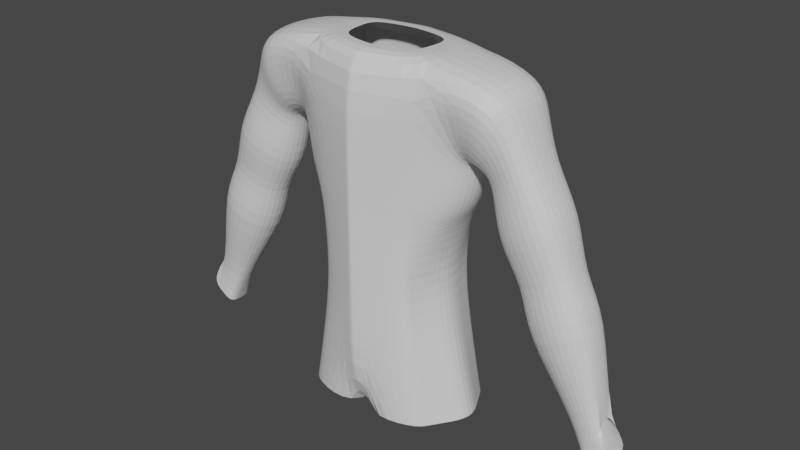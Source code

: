 # Source: cuerpo_hombre.blend  (saved by Blender 3.1.7; exported with 4.5.12 LTS)
import bpy
from mathutils import Matrix  # noqa: F401  (used for matrix-valued properties, if any)

bpy.ops.wm.read_factory_settings(use_empty=True)
scene = bpy.context.scene
scene.name = 'Scene'

# ---- collections
col_collection = bpy.data.collections.new('Collection'); scene.collection.children.link(col_collection)

# ---- materials (node trees are filled in below, after node groups)
mat_material = bpy.data.materials.new('Material')
mat_material.alpha_threshold = 0.0
mat_material.use_transparent_shadow = False
mat_material.line_color = (0.0, 0.0, 0.0, 1.0)

# ---- material node trees
mat_material.use_nodes = True; mat_material.node_tree.nodes.clear()
_N = mat_material.node_tree.nodes; _L = mat_material.node_tree.links
n0 = _N.new('ShaderNodeOutputMaterial'); n0.name = 'Material Output'; n0.location = (300, 300)
n1 = _N.new('ShaderNodeBsdfPrincipled'); n1.name = 'Principled BSDF'; n1.location = (10, 300)
n1.distribution = 'GGX'
n1.subsurface_method = 'RANDOM_WALK_SKIN'
n1.inputs[2].default_value = 0.4
n1.inputs[3].default_value = 1.45
n1.inputs[27].default_value = (0.0, 0.0, 0.0, 1.0)
n1.inputs[28].default_value = 1.0
_L.new(n1.outputs[0], n0.inputs[0])
n0.is_active_output = True

# ---- world
world_world = bpy.data.worlds.new('World'); scene.world = world_world
world_world.use_nodes = True; world_world.node_tree.nodes.clear()
_N = world_world.node_tree.nodes; _L = world_world.node_tree.links
n0 = _N.new('ShaderNodeOutputWorld'); n0.name = 'World Output'; n0.location = (300, 300)
n1 = _N.new('ShaderNodeBackground'); n1.name = 'Background'; n1.location = (10, 300)
n1.inputs[0].default_value = (0.05088, 0.05088, 0.05088, 1.0)
_L.new(n1.outputs[0], n0.inputs[0])
n0.is_active_output = True
world_world.color = (0.05088, 0.05088, 0.05088)
world_world.use_sun_shadow = False
world_world.sun_shadow_jitter_overblur = 0.0

# ---- meshes
me_cube = bpy.data.meshes.new('Cube')
me_cube.from_pydata([(0.8056, 0.7484, 0.6137), (1.115, 0.7484, -1.0), (0.7027, -0.7613, 0.6137), (0.9729, -0.7613, -1.0), (0.0, 0.09867, -1.197), (0.1064, 0.08796, -1.197), (0.7027, -0.7613, 2.084), (0.07162, -0.9757, 0.6137), (0.0, 1.197, -1.0), (0.0, -1.0, 0.6137), (0.0, -1.0, -1.0), (0.0, 0.9403, 0.6137), (0.1137, 1.152, -1.0), (1.079, 0.0, 0.6137), (0.0821, 0.9208, 0.6137), (1.493, 0.0, -1.0), (0.09915, -0.9757, -1.0), (0.8056, 0.7484, 2.084), (0.07162, -0.9757, 2.084), (0.0, -1.0, 2.084), (0.0, 0.9403, 2.084), (1.138, 0.0, 2.084), (0.0821, 0.9208, 2.084), (0.8056, 0.7484, 1.349), (0.0821, 0.9208, 1.349), (0.9597, 0.0, 1.349), (0.07162, -0.9757, 1.349), (0.7027, -0.7613, 1.349), (0.0, 0.9403, 1.349), (0.0, -1.0, 1.349), (1.027, -0.7613, 4.565), (1.163, 0.7484, 4.565), (0.07177, -0.9757, 4.565), (0.0, -1.0, 4.565), (0.0, 0.9403, 4.565), (1.551, 6.985e-09, 3.08), (0.08516, 0.9208, 4.565), (0.7507, -0.7613, 2.618), (1.445, 0.0, 2.618), (0.8609, 0.7484, 2.618), (0.08277, 0.9208, 2.618), (0.07165, -0.9757, 2.618), (0.0, -1.0, 2.618), (0.0, 0.9403, 2.618), (0.7267, -0.7613, 2.351), (0.8332, 0.7484, 2.351), (0.07164, -0.9757, 2.351), (0.0, -1.0, 2.351), (1.332, 0.0, 2.351), (0.08243, 0.9208, 2.351), (0.0, 0.9403, 2.351), (1.526, 0.0, 2.989), (0.08324, 0.9208, 2.989), (0.0, 0.9403, 2.989), (0.7841, -0.7613, 2.989), (0.8994, 0.7484, 2.989), (0.07168, -0.9757, 2.989), (0.0, -1.0, 2.989), (0.8908, -0.3806, 0.6137), (1.233, -0.3806, -1.0), (1.06, -0.3806, 2.084), (0.8312, -0.3806, 1.349), (1.386, -0.3806, 3.285), (1.283, -0.3806, 2.618), (1.192, -0.3806, 2.351), (1.34, -0.3806, 2.989), (1.304, 0.3742, -1.0), (0.9422, 0.3742, 0.6137), (1.111, 0.3742, 2.084), (0.8826, 0.3742, 1.349), (1.447, 0.3742, 3.285), (1.338, 0.3742, 2.618), (1.245, 0.3742, 2.351), (1.398, 0.3742, 2.989), (0.6111, -0.3899, 4.565), (0.07393, -0.4744, 4.565), (0.0, 0.4283, 4.565), (0.07832, 0.424, 4.565), (0.0, -0.4797, 4.565), (0.6876, 0.3561, 4.565), (1.946, -0.6585, 4.356), (2.02, 0.6429, 4.338), (1.616, 0.0008982, 3.055), (1.628, -0.4554, 3.258), (1.663, 0.4519, 3.251), (1.095, -0.006422, 4.565), (0.6493, -0.0169, 4.565), (2.044, -0.008328, 4.422), (0.7968, -0.5709, 0.6137), (0.8811, -0.5709, 2.084), (0.767, -0.5709, 1.349), (1.206, -0.5709, 3.925), (1.017, -0.5709, 2.618), (0.9591, -0.5709, 2.351), (1.062, -0.5709, 2.989), (1.103, -0.5709, -1.0), (1.787, -0.6578, 3.813), (1.21, 0.5613, -1.0), (0.8739, 0.5613, 0.6137), (0.9582, 0.5613, 2.084), (0.8441, 0.5613, 1.349), (1.305, 0.5613, 3.925), (1.1, 0.5613, 2.618), (1.039, 0.5613, 2.351), (1.149, 0.5613, 2.989), (1.843, 0.6481, 3.802), (2.179, -0.4992, 4.049), (2.231, 0.4848, 4.028), (1.72, 0.0002313, 2.986), (1.758, -0.3987, 3.156), (1.787, 0.3946, 3.145), (2.258, -0.007782, 4.085), (1.965, -0.5793, 3.603), (2.011, 0.57, 3.587), (2.414, -0.4255, 3.371), (2.443, 0.4128, 3.333), (1.754, -0.001088, 2.873), (1.838, -0.2868, 2.965), (1.853, 0.2813, 2.948), (2.488, -0.00688, 3.363), (2.126, -0.4178, 3.168), (2.148, 0.4087, 3.141), (3.028, -0.307, 1.965), (3.043, 0.2942, 1.934), (2.283, -0.001088, 1.595), (2.381, -0.2868, 1.671), (2.393, 0.2813, 1.652), (3.079, -0.006783, 1.95), (2.728, -0.3845, 1.831), (2.744, 0.3748, 1.803), (2.002, 0.3978, 2.23), (2.442, 0.5728, 2.465), (2.851, -0.4279, 2.745), (2.414, -0.5823, 2.505), (1.984, -0.4019, 2.255), (2.877, 0.4135, 2.704), (2.924, -0.007747, 2.731), (1.856, 0.0002686, 2.138), (3.625, -0.1664, 0.01161), (3.634, 0.1553, -0.004629), (3.209, -0.002555, -0.1945), (3.264, -0.1622, -0.1522), (3.27, 0.1552, -0.1627), (3.653, -0.005733, 0.003838), (3.45, -0.2261, -0.06553), (3.459, 0.2169, -0.08188), (3.388, 0.3716, 1.417), (3.433, -0.0076, 1.437), (2.491, -0.3868, 1.059), (2.358, 9.129e-05, 0.9566), (2.506, 0.3825, 1.034), (2.952, 0.5469, 1.224), (3.368, -0.3859, 1.456), (2.929, -0.5564, 1.265), (3.917, -0.2386, -0.5193), (3.917, 0.2295, -0.5193), (3.492, -0.001938, -0.8172), (3.492, -0.2386, -0.8172), (3.492, 0.2295, -0.8172), (3.917, -0.006145, -0.5193), (3.703, -0.2386, -0.6689), (3.714, 0.2295, -0.6614)], [(156, 159)], [(24, 28, 20, 22), (95, 88, 2, 3), (12, 14, 0, 1), (16, 10, 4, 5), (16, 7, 9, 10), (26, 27, 6, 18), (5, 4, 8, 12), (8, 11, 14, 12), (66, 67, 13, 15), (100, 23, 17, 99), (3, 2, 7, 16), (23, 24, 22, 17), (29, 26, 18, 19), (61, 25, 21, 60), (58, 13, 25, 61), (9, 7, 26, 29), (0, 14, 24, 23), (98, 0, 23, 100), (7, 2, 27, 26), (14, 11, 28, 24), (65, 51, 35, 62), (55, 52, 36, 31), (104, 55, 31, 101), (56, 54, 30, 32), (57, 56, 32, 33), (52, 53, 34, 36), (49, 50, 43, 40), (47, 46, 41, 42), (46, 44, 37, 41), (103, 45, 39, 102), (45, 49, 40, 39), (64, 48, 38, 63), (60, 21, 48, 64), (17, 22, 49, 45), (99, 17, 45, 103), (18, 6, 44, 46), (19, 18, 46, 47), (22, 20, 50, 49), (40, 43, 53, 52), (42, 41, 56, 57), (41, 37, 54, 56), (102, 39, 55, 104), (39, 40, 52, 55), (63, 38, 51, 65), (92, 63, 65, 94), (89, 60, 64, 93), (93, 64, 63, 92), (94, 65, 62, 91), (88, 58, 61, 90), (90, 61, 60, 89), (15, 13, 58, 59), (38, 71, 73, 51), (21, 68, 72, 48), (48, 72, 71, 38), (51, 73, 70, 35), (13, 67, 69, 25), (25, 69, 68, 21), (97, 98, 67, 66), (33, 32, 75, 78), (85, 31, 79, 86), (36, 34, 76, 77), (31, 36, 77, 79), (32, 30, 74, 75), (62, 35, 82, 83), (85, 30, 80, 87), (35, 70, 84, 82), (91, 62, 83, 96), (101, 31, 81, 105), (31, 85, 87, 81), (30, 85, 86, 74), (30, 91, 96, 80), (27, 90, 89, 6), (2, 88, 90, 27), (54, 94, 91, 30), (44, 93, 92, 37), (6, 89, 93, 44), (37, 92, 94, 54), (59, 58, 88, 95), (70, 101, 105, 84), (1, 0, 98, 97), (71, 102, 104, 73), (68, 99, 103, 72), (72, 103, 102, 71), (73, 104, 101, 70), (67, 98, 100, 69), (69, 100, 99, 68), (81, 87, 111, 107), (83, 82, 108, 109), (105, 81, 107, 113), (82, 84, 110, 108), (96, 83, 109, 112), (87, 80, 106, 111), (84, 105, 113, 110), (80, 96, 112, 106), (112, 109, 117, 120), (107, 111, 119, 115), (109, 108, 116, 117), (108, 110, 118, 116), (113, 107, 115, 121), (111, 106, 114, 119), (110, 113, 121, 118), (106, 112, 120, 114), (130, 131, 129, 126), (132, 133, 128, 122), (133, 134, 125, 128), (135, 136, 127, 123), (134, 137, 124, 125), (137, 130, 126, 124), (131, 135, 123, 129), (136, 132, 122, 127), (119, 114, 132, 136), (121, 115, 135, 131), (116, 118, 130, 137), (117, 116, 137, 134), (115, 119, 136, 135), (120, 117, 134, 133), (114, 120, 133, 132), (118, 121, 131, 130), (146, 147, 143, 139), (148, 149, 140, 141), (149, 150, 142, 140), (151, 146, 139, 145), (147, 152, 138, 143), (150, 151, 145, 142), (152, 153, 144, 138), (153, 148, 141, 144), (128, 125, 148, 153), (122, 128, 153, 152), (126, 129, 151, 150), (127, 122, 152, 147), (129, 123, 146, 151), (124, 126, 150, 149), (125, 124, 149, 148), (123, 127, 147, 146), (141, 140, 156, 157), (140, 142, 158, 156), (145, 139, 155, 161), (142, 145, 161, 158), (138, 144, 160, 154), (144, 141, 157, 160)])
_uv = me_cube.uv_layers.new(name='UVMap')
_uv.uv.foreach_set('vector', [0.5769, 0.3877, 0.5769, 0.375, 0.5769, 0.375, 0.5769, 0.3877, 0.375, 0.7188, 0.5767, 0.7187, 0.5767, 0.75, 0.375, 0.75, 0.375, 0.3877, 0.5769, 0.3877, 0.5767, 0.5, 0.375, 0.5, 0.375, 0.8623, 0.375, 0.875, 0.375, 0.625, 0.375, 0.625, 0.375, 0.8623, 0.5767, 0.8623, 0.5767, 0.875, 0.375, 0.875, 0.5767, 0.8623, 0.5767, 0.75, 0.5767, 0.75, 0.5767, 0.8623, 0.375, 0.625, 0.375, 0.625, 0.375, 0.375, 0.375, 0.3877, 0.375, 0.375, 0.5769, 0.375, 0.5769, 0.3877, 0.375, 0.3877, 0.375, 0.5625, 0.5767, 0.5625, 0.5767, 0.625, 0.375, 0.625, 0.5767, 0.5312, 0.5767, 0.5, 0.5767, 0.5, 0.5767, 0.5312, 0.375, 0.75, 0.5767, 0.75, 0.5767, 0.8623, 0.375, 0.8623, 0.5767, 0.5, 0.5769, 0.3877, 0.5769, 0.3877, 0.5767, 0.5, 0.5767, 0.875, 0.5767, 0.8623, 0.5767, 0.8623, 0.5767, 0.875, 0.5767, 0.6875, 0.5767, 0.625, 0.5767, 0.625, 0.5767, 0.6875, 0.5767, 0.6875, 0.5767, 0.625, 0.5767, 0.625, 0.5767, 0.6875, 0.5767, 0.875, 0.5767, 0.8623, 0.5767, 0.8623, 0.5767, 0.875, 0.5767, 0.5, 0.5769, 0.3877, 0.5769, 0.3877, 0.5767, 0.5, 0.5767, 0.5312, 0.5767, 0.5, 0.5767, 0.5, 0.5767, 0.5312, 0.5767, 0.8623, 0.5767, 0.75, 0.5767, 0.75, 0.5767, 0.8623, 0.5769, 0.3877, 0.5769, 0.375, 0.5769, 0.375, 0.5769, 0.3877, 0.5767, 0.6875, 0.5767, 0.625, 0.5767, 0.625, 0.5767, 0.6875, 0.5767, 0.5, 0.5769, 0.3877, 0.5769, 0.3877, 0.5767, 0.5, 0.5767, 0.5312, 0.5767, 0.5, 0.5767, 0.5, 0.5767, 0.5312, 0.5767, 0.8623, 0.5767, 0.75, 0.5767, 0.75, 0.5767, 0.8623, 0.5767, 0.875, 0.5767, 0.8623, 0.5767, 0.8623, 0.5767, 0.875, 0.5769, 0.3877, 0.5769, 0.375, 0.5769, 0.375, 0.5769, 0.3877, 0.5769, 0.3877, 0.5769, 0.375, 0.5769, 0.375, 0.5769, 0.3877, 0.5767, 0.875, 0.5767, 0.8623, 0.5767, 0.8623, 0.5767, 0.875, 0.5767, 0.8623, 0.5767, 0.75, 0.5767, 0.75, 0.5767, 0.8623, 0.5767, 0.5312, 0.5767, 0.5, 0.5767, 0.5, 0.5767, 0.5312, 0.5767, 0.5, 0.5769, 0.3877, 0.5769, 0.3877, 0.5767, 0.5, 0.5767, 0.6875, 0.5767, 0.625, 0.5767, 0.625, 0.5767, 0.6875, 0.5767, 0.6875, 0.5767, 0.625, 0.5767, 0.625, 0.5767, 0.6875, 0.5767, 0.5, 0.5769, 0.3877, 0.5769, 0.3877, 0.5767, 0.5, 0.5767, 0.5312, 0.5767, 0.5, 0.5767, 0.5, 0.5767, 0.5312, 0.5767, 0.8623, 0.5767, 0.75, 0.5767, 0.75, 0.5767, 0.8623, 0.5767, 0.875, 0.5767, 0.8623, 0.5767, 0.8623, 0.5767, 0.875, 0.5769, 0.3877, 0.5769, 0.375, 0.5769, 0.375, 0.5769, 0.3877, 0.5769, 0.3877, 0.5769, 0.375, 0.5769, 0.375, 0.5769, 0.3877, 0.5767, 0.875, 0.5767, 0.8623, 0.5767, 0.8623, 0.5767, 0.875, 0.5767, 0.8623, 0.5767, 0.75, 0.5767, 0.75, 0.5767, 0.8623, 0.5767, 0.5312, 0.5767, 0.5, 0.5767, 0.5, 0.5767, 0.5312, 0.5767, 0.5, 0.5769, 0.3877, 0.5769, 0.3877, 0.5767, 0.5, 0.5767, 0.6875, 0.5767, 0.625, 0.5767, 0.625, 0.5767, 0.6875, 0.5767, 0.7188, 0.5767, 0.6875, 0.5767, 0.6875, 0.5767, 0.7188, 0.5767, 0.7188, 0.5767, 0.6875, 0.5767, 0.6875, 0.5767, 0.7187, 0.5767, 0.7187, 0.5767, 0.6875, 0.5767, 0.6875, 0.5767, 0.7188, 0.5767, 0.7188, 0.5767, 0.6875, 0.5767, 0.6875, 0.5767, 0.7188, 0.5767, 0.7187, 0.5767, 0.6875, 0.5767, 0.6875, 0.5767, 0.7187, 0.5767, 0.7187, 0.5767, 0.6875, 0.5767, 0.6875, 0.5767, 0.7188, 0.375, 0.625, 0.5767, 0.625, 0.5767, 0.6875, 0.375, 0.6875, 0.5767, 0.625, 0.5767, 0.5625, 0.5767, 0.5625, 0.5767, 0.625, 0.5767, 0.625, 0.5767, 0.5625, 0.5767, 0.5625, 0.5767, 0.625, 0.5767, 0.625, 0.5767, 0.5625, 0.5767, 0.5625, 0.5767, 0.625, 0.5767, 0.625, 0.5767, 0.5625, 0.5767, 0.5625, 0.5767, 0.625, 0.5767, 0.625, 0.5767, 0.5625, 0.5767, 0.5625, 0.5767, 0.625, 0.5767, 0.625, 0.5767, 0.5625, 0.5767, 0.5625, 0.5767, 0.625, 0.375, 0.5312, 0.5767, 0.5312, 0.5767, 0.5625, 0.375, 0.5625, 0.5767, 0.875, 0.5767, 0.8623, 0.5767, 0.869, 0.5767, 0.875, 0.0, 0.0, 0.0, 0.0, 0.0, 0.0, 0.0, 0.0, 0.5769, 0.3877, 0.5769, 0.375, 0.5769, 0.375, 0.5769, 0.381, 0.5767, 0.5, 0.5769, 0.3877, 0.5769, 0.381, 0.5768, 0.4755, 0.5767, 0.8623, 0.5767, 0.75, 0.5767, 0.7745, 0.5767, 0.869, 0.5767, 0.6875, 0.5767, 0.625, 0.5767, 0.626, 0.5767, 0.6872, 0.0, 0.0, 0.0, 0.0, 0.0, 0.0, 0.0, 0.0, 0.5767, 0.625, 0.5767, 0.5625, 0.5767, 0.5629, 0.5767, 0.626, 0.5767, 0.7188, 0.5767, 0.6875, 0.5767, 0.6872, 0.5767, 0.7178, 0.5767, 0.5312, 0.5767, 0.5, 0.5767, 0.5017, 0.5767, 0.5323, 0.0, 0.0, 0.0, 0.0, 0.0, 0.0, 0.0, 0.0, 0.0, 0.0, 0.0, 0.0, 0.0, 0.0, 0.0, 0.0, 0.5767, 0.75, 0.5767, 0.7188, 0.5767, 0.7178, 0.5767, 0.7485, 0.5767, 0.75, 0.5767, 0.7187, 0.5767, 0.7188, 0.5767, 0.75, 0.5767, 0.75, 0.5767, 0.7187, 0.5767, 0.7187, 0.5767, 0.75, 0.5767, 0.75, 0.5767, 0.7188, 0.5767, 0.7188, 0.5767, 0.75, 0.5767, 0.75, 0.5767, 0.7187, 0.5767, 0.7188, 0.5767, 0.75, 0.5767, 0.75, 0.5767, 0.7188, 0.5767, 0.7187, 0.5767, 0.75, 0.5767, 0.75, 0.5767, 0.7188, 0.5767, 0.7188, 0.5767, 0.75, 0.375, 0.6875, 0.5767, 0.6875, 0.5767, 0.7187, 0.375, 0.7188, 0.5767, 0.5625, 0.5767, 0.5312, 0.5767, 0.5323, 0.5767, 0.5629, 0.375, 0.5, 0.5767, 0.5, 0.5767, 0.5312, 0.375, 0.5312, 0.5767, 0.5625, 0.5767, 0.5312, 0.5767, 0.5312, 0.5767, 0.5625, 0.5767, 0.5625, 0.5767, 0.5312, 0.5767, 0.5312, 0.5767, 0.5625, 0.5767, 0.5625, 0.5767, 0.5312, 0.5767, 0.5312, 0.5767, 0.5625, 0.5767, 0.5625, 0.5767, 0.5312, 0.5767, 0.5312, 0.5767, 0.5625, 0.5767, 0.5625, 0.5767, 0.5312, 0.5767, 0.5312, 0.5767, 0.5625, 0.5767, 0.5625, 0.5767, 0.5312, 0.5767, 0.5312, 0.5767, 0.5625, 0.0, 0.0, 0.0, 0.0, 0.0, 0.0, 0.0, 0.0, 0.5767, 0.6872, 0.5767, 0.626, 0.5767, 0.6256, 0.5767, 0.6873, 0.5767, 0.5323, 0.5767, 0.5017, 0.5767, 0.5009, 0.5767, 0.5318, 0.5767, 0.626, 0.5767, 0.5629, 0.5767, 0.5627, 0.5767, 0.6256, 0.5767, 0.7178, 0.5767, 0.6872, 0.5767, 0.6873, 0.5767, 0.7182, 0.0, 0.0, 0.0, 0.0, 0.0, 0.0, 0.0, 0.0, 0.5767, 0.5629, 0.5767, 0.5323, 0.5767, 0.5318, 0.5767, 0.5627, 0.5767, 0.7485, 0.5767, 0.7178, 0.5767, 0.7182, 0.5767, 0.7492, 0.5767, 0.7182, 0.5767, 0.6873, 0.5767, 0.6873, 0.5767, 0.7182, 0.0, 0.0, 0.0, 0.0, 0.0, 0.0, 0.0, 0.0, 0.5767, 0.6873, 0.5767, 0.6256, 0.5767, 0.6256, 0.5767, 0.6873, 0.5767, 0.6256, 0.5767, 0.5627, 0.5767, 0.5627, 0.5767, 0.6256, 0.5767, 0.5318, 0.5767, 0.5009, 0.5767, 0.5009, 0.5767, 0.5318, 0.0, 0.0, 0.0, 0.0, 0.0, 0.0, 0.0, 0.0, 0.5767, 0.5627, 0.5767, 0.5318, 0.5767, 0.5318, 0.5767, 0.5627, 0.5767, 0.7492, 0.5767, 0.7182, 0.5767, 0.7182, 0.5767, 0.7492, 0.5767, 0.5627, 0.5767, 0.5318, 0.5767, 0.5318, 0.5767, 0.5627, 0.5767, 0.7492, 0.5767, 0.7182, 0.5767, 0.7182, 0.5767, 0.7492, 0.5767, 0.7182, 0.5767, 0.6873, 0.5767, 0.6873, 0.5767, 0.7182, 0.0, 0.0, 0.0, 0.0, 0.0, 0.0, 0.0, 0.0, 0.5767, 0.6873, 0.5767, 0.6256, 0.5767, 0.6256, 0.5767, 0.6873, 0.5767, 0.6256, 0.5767, 0.5627, 0.5767, 0.5627, 0.5767, 0.6256, 0.5767, 0.5318, 0.5767, 0.5009, 0.5767, 0.5009, 0.5767, 0.5318, 0.0, 0.0, 0.0, 0.0, 0.0, 0.0, 0.0, 0.0, 0.0, 0.0, 0.0, 0.0, 0.0, 0.0, 0.0, 0.0, 0.5767, 0.5318, 0.5767, 0.5009, 0.5767, 0.5009, 0.5767, 0.5318, 0.5767, 0.6256, 0.5767, 0.5627, 0.5767, 0.5627, 0.5767, 0.6256, 0.5767, 0.6873, 0.5767, 0.6256, 0.5767, 0.6256, 0.5767, 0.6873, 0.0, 0.0, 0.0, 0.0, 0.0, 0.0, 0.0, 0.0, 0.5767, 0.7182, 0.5767, 0.6873, 0.5767, 0.6873, 0.5767, 0.7182, 0.5767, 0.7492, 0.5767, 0.7182, 0.5767, 0.7182, 0.5767, 0.7492, 0.5767, 0.5627, 0.5767, 0.5318, 0.5767, 0.5318, 0.5767, 0.5627, 0.0, 0.0, 0.0, 0.0, 0.0, 0.0, 0.0, 0.0, 0.5767, 0.6873, 0.5767, 0.6256, 0.5767, 0.6256, 0.5767, 0.6873, 0.5767, 0.6256, 0.5767, 0.5627, 0.5767, 0.5627, 0.5767, 0.6256, 0.5767, 0.5318, 0.5767, 0.5009, 0.5767, 0.5009, 0.5767, 0.5318, 0.0, 0.0, 0.0, 0.0, 0.0, 0.0, 0.0, 0.0, 0.5767, 0.5627, 0.5767, 0.5318, 0.5767, 0.5318, 0.5767, 0.5627, 0.5767, 0.7492, 0.5767, 0.7182, 0.5767, 0.7182, 0.5767, 0.7492, 0.5767, 0.7182, 0.5767, 0.6873, 0.5767, 0.6873, 0.5767, 0.7182, 0.5767, 0.7182, 0.5767, 0.6873, 0.5767, 0.6873, 0.5767, 0.7182, 0.5767, 0.7492, 0.5767, 0.7182, 0.5767, 0.7182, 0.5767, 0.7492, 0.5767, 0.5627, 0.5767, 0.5318, 0.5767, 0.5318, 0.5767, 0.5627, 0.0, 0.0, 0.0, 0.0, 0.0, 0.0, 0.0, 0.0, 0.5767, 0.5318, 0.5767, 0.5009, 0.5767, 0.5009, 0.5767, 0.5318, 0.5767, 0.6256, 0.5767, 0.5627, 0.5767, 0.5627, 0.5767, 0.6256, 0.5767, 0.6873, 0.5767, 0.6256, 0.5767, 0.6256, 0.5767, 0.6873, 0.0, 0.0, 0.0, 0.0, 0.0, 0.0, 0.0, 0.0, 0.5767, 0.6873, 0.5767, 0.6256, 0.5767, 0.6256, 0.5767, 0.6873, 0.5767, 0.6256, 0.5767, 0.5627, 0.5767, 0.5627, 0.5767, 0.6256, 0.5767, 0.5318, 0.5767, 0.5009, 0.5767, 0.5009, 0.5767, 0.5318, 0.5767, 0.5627, 0.5767, 0.5318, 0.5767, 0.5318, 0.5767, 0.5627, 0.5767, 0.7492, 0.5767, 0.7182, 0.5767, 0.7182, 0.5767, 0.7492, 0.5767, 0.7182, 0.5767, 0.6873, 0.5767, 0.6873, 0.5767, 0.7182])
me_cube.materials.append(mat_material)
me_cube.use_remesh_preserve_volume = False
me_cube.use_remesh_preserve_attributes = False
me_cube.use_mirror_vertex_groups = False
me_cube.update()

# ---- objects
ob_cube = bpy.data.objects.new('Cube', me_cube)
ob_empty = bpy.data.objects.new('Empty', None)

# ---- transforms, parenting, visibility, modifiers, constraints
ob_cube.location = (0.0, 0.0, 0.2836)
ob_cube.scale = (0.2724, 0.2724, 0.2724)
ob_cube.lock_rotations_4d = False
ob_cube.empty_display_type = 'ARROWS'
ob_cube.lineart.crease_threshold = 0.0
_m = ob_cube.modifiers.new('Mirror', 'MIRROR')
_m.use_clip = True
_m = ob_cube.modifiers.new('Subdivision', 'SUBSURF')
_m.levels = 3
ob_empty.location = (0.0, 1.151, 0.0)
ob_empty.rotation_euler = (1.571, -0.0, -0.0)
ob_empty.empty_display_type = 'IMAGE'
ob_empty.empty_display_size = 5.0
ob_empty.show_empty_image_perspective = False

# ---- collection membership
col_collection.objects.link(ob_cube)
col_collection.objects.link(ob_empty)

# ---- scene / render settings (as saved in the file)
scene.frame_start = 1; scene.frame_end = 250; scene.frame_set(2)
scene.render.engine = 'BLENDER_EEVEE_NEXT'
scene.cycles.sampling_pattern = 'TABULATED_SOBOL'
scene.cycles.use_light_tree = False
scene.view_settings.view_transform = 'Filmic'
bpy.context.view_layer.update()

# ---- added for rendering (the .blend has no active camera and no usable light): camera, sun
cam_auto = bpy.data.cameras.new('AutoCamera')
cam_auto.lens = 50.0
cam_auto.sensor_width = 36.0
cam_auto.clip_end = 1000.0
ob_auto_camera = bpy.data.objects.new('AutoCamera', cam_auto)
scene.collection.objects.link(ob_auto_camera)
ob_auto_camera.location = (2.51299, -2.98871, 2.7528)
ob_auto_camera.rotation_euler = (1.09748, -7.21219e-08, 0.694738)
scene.camera = ob_auto_camera
light_auto_sun = bpy.data.lights.new('AutoSun', 'SUN')
light_auto_sun.energy = 3.0
light_auto_sun.angle = 0.0523599
ob_auto_sun = bpy.data.objects.new('AutoSun', light_auto_sun)
scene.collection.objects.link(ob_auto_sun)
ob_auto_sun.rotation_euler = (0.872665, 0.174533, 0.523599)
bpy.context.view_layer.update()
